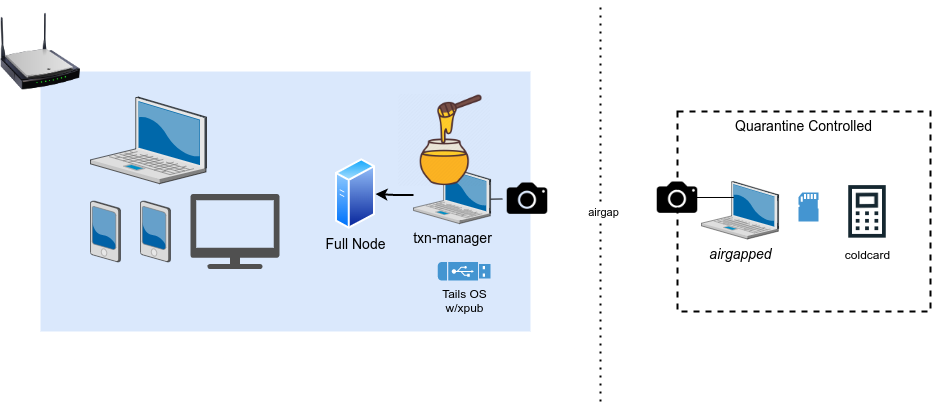

The diagram above was exported from draw.io. Its source (the exported page's mxGraphModel, read from the mxfile embedded in the PNG):
<mxGraphModel dx="1423" dy="879" grid="1" gridSize="10" guides="1" tooltips="1" connect="1" arrows="1" fold="1" page="1" pageScale="1.5" pageWidth="1169" pageHeight="826" background="none" math="0" shadow="0">
  <root>
    <mxCell id="-Z1wkj68iEHTiixZO261-0" style=";html=1;" />
    <mxCell id="-Z1wkj68iEHTiixZO261-1" style=";html=1;" parent="-Z1wkj68iEHTiixZO261-0" />
    <mxCell id="-Z1wkj68iEHTiixZO261-2" value="" style="whiteSpace=wrap;html=1;fillColor=#dae8fc;fontSize=14;strokeColor=none;verticalAlign=top;" vertex="1" parent="-Z1wkj68iEHTiixZO261-1">
      <mxGeometry x="240" y="150" width="490" height="260" as="geometry" />
    </mxCell>
    <mxCell id="-Z1wkj68iEHTiixZO261-3" value="" style="verticalLabelPosition=bottom;aspect=fixed;html=1;verticalAlign=top;strokeColor=none;shape=mxgraph.citrix.laptop_2;fillColor=#66B2FF;gradientColor=#0066CC;fontSize=14;" vertex="1" parent="-Z1wkj68iEHTiixZO261-1">
      <mxGeometry x="289.9999999999999" y="175.63" width="116" height="86.5" as="geometry" />
    </mxCell>
    <mxCell id="-Z1wkj68iEHTiixZO261-4" value="" style="verticalLabelPosition=bottom;aspect=fixed;html=1;verticalAlign=top;strokeColor=none;shape=mxgraph.citrix.pda;fillColor=#66B2FF;gradientColor=#0066CC;fontSize=14;" vertex="1" parent="-Z1wkj68iEHTiixZO261-1">
      <mxGeometry x="290.00000000000006" y="279.5" width="30" height="61" as="geometry" />
    </mxCell>
    <mxCell id="-Z1wkj68iEHTiixZO261-5" value="" style="image;html=1;image=img/lib/clip_art/networking/Wireless_Router_N_128x128.png" vertex="1" parent="-Z1wkj68iEHTiixZO261-1">
      <mxGeometry x="200" y="90" width="80" height="80" as="geometry" />
    </mxCell>
    <mxCell id="-Z1wkj68iEHTiixZO261-6" value="" style="shape=image;html=1;verticalAlign=top;verticalLabelPosition=bottom;labelBackgroundColor=#ffffff;imageAspect=0;aspect=fixed;image=https://cdn4.iconfinder.com/data/icons/ionicons/512/icon-camera-128.png" vertex="1" parent="-Z1wkj68iEHTiixZO261-1">
      <mxGeometry x="702" y="252.13" width="50" height="50" as="geometry" />
    </mxCell>
    <mxCell id="-Z1wkj68iEHTiixZO261-7" value="" style="endArrow=none;html=1;rounded=0;exitX=1.051;exitY=0.686;exitDx=0;exitDy=0;exitPerimeter=0;" edge="1" parent="-Z1wkj68iEHTiixZO261-1" target="-Z1wkj68iEHTiixZO261-6">
      <mxGeometry width="50" height="50" relative="1" as="geometry">
        <mxPoint x="689.0297599999999" y="277.6479999999999" as="sourcePoint" />
        <mxPoint x="680" y="331" as="targetPoint" />
      </mxGeometry>
    </mxCell>
    <mxCell id="-Z1wkj68iEHTiixZO261-8" value="Quarantine Controlled" style="whiteSpace=wrap;html=1;fontSize=14;verticalAlign=top;dashed=1;perimeterSpacing=5;strokeWidth=2;" vertex="1" parent="-Z1wkj68iEHTiixZO261-1">
      <mxGeometry x="877" y="190" width="253" height="200" as="geometry" />
    </mxCell>
    <mxCell id="-Z1wkj68iEHTiixZO261-9" value="&lt;i&gt;airgapped&lt;/i&gt;" style="verticalLabelPosition=bottom;aspect=fixed;html=1;verticalAlign=top;strokeColor=none;shape=mxgraph.citrix.laptop_2;fillColor=#66B2FF;gradientColor=#0066CC;fontSize=14;" vertex="1" parent="-Z1wkj68iEHTiixZO261-1">
      <mxGeometry x="901" y="260" width="77.11" height="57.5" as="geometry" />
    </mxCell>
    <mxCell id="-Z1wkj68iEHTiixZO261-10" value="" style="shape=image;html=1;verticalAlign=top;verticalLabelPosition=bottom;labelBackgroundColor=#ffffff;imageAspect=0;aspect=fixed;image=https://cdn4.iconfinder.com/data/icons/ionicons/512/icon-camera-128.png" vertex="1" parent="-Z1wkj68iEHTiixZO261-1">
      <mxGeometry x="852" y="251.13" width="50" height="50" as="geometry" />
    </mxCell>
    <mxCell id="-Z1wkj68iEHTiixZO261-11" value="" style="endArrow=none;html=1;rounded=0;entryX=0.419;entryY=0.278;entryDx=0;entryDy=0;entryPerimeter=0;" edge="1" parent="-Z1wkj68iEHTiixZO261-1" target="-Z1wkj68iEHTiixZO261-9">
      <mxGeometry width="50" height="50" relative="1" as="geometry">
        <mxPoint x="890" y="276" as="sourcePoint" />
        <mxPoint x="912" y="276.47105657483326" as="targetPoint" />
      </mxGeometry>
    </mxCell>
    <mxCell id="-Z1wkj68iEHTiixZO261-12" value="" style="pointerEvents=1;shadow=0;dashed=0;html=1;strokeColor=none;fillColor=#4495D1;labelPosition=center;verticalLabelPosition=bottom;verticalAlign=top;align=center;outlineConnect=0;shape=mxgraph.veeam.sd_card;labelBackgroundColor=#E6E6E6;" vertex="1" parent="-Z1wkj68iEHTiixZO261-1">
      <mxGeometry x="998" y="271" width="20" height="29" as="geometry" />
    </mxCell>
    <mxCell id="-Z1wkj68iEHTiixZO261-13" value="coldcard" style="shape=image;html=1;verticalAlign=top;verticalLabelPosition=bottom;labelBackgroundColor=#ffffff;imageAspect=0;aspect=fixed;image=https://cdn1.iconfinder.com/data/icons/office-171/32/office-01-128.png;dashed=1;strokeWidth=2;" vertex="1" parent="-Z1wkj68iEHTiixZO261-1">
      <mxGeometry x="1037" y="260.4" width="60" height="60" as="geometry" />
    </mxCell>
    <mxCell id="-Z1wkj68iEHTiixZO261-14" value="" style="endArrow=none;dashed=1;html=1;dashPattern=1 3;strokeWidth=2;rounded=0;" edge="1" parent="-Z1wkj68iEHTiixZO261-1">
      <mxGeometry width="50" height="50" relative="1" as="geometry">
        <mxPoint x="800" y="480" as="sourcePoint" />
        <mxPoint x="800" y="80" as="targetPoint" />
      </mxGeometry>
    </mxCell>
    <mxCell id="-Z1wkj68iEHTiixZO261-15" value="airgap" style="edgeLabel;html=1;align=center;verticalAlign=middle;resizable=0;points=[];" vertex="1" connectable="0" parent="-Z1wkj68iEHTiixZO261-14">
      <mxGeometry x="-0.0517" y="-2" relative="1" as="geometry">
        <mxPoint as="offset" />
      </mxGeometry>
    </mxCell>
    <mxCell id="-Z1wkj68iEHTiixZO261-16" value="" style="verticalLabelPosition=bottom;aspect=fixed;html=1;verticalAlign=top;strokeColor=none;shape=mxgraph.citrix.pda;fillColor=#66B2FF;gradientColor=#0066CC;fontSize=14;" vertex="1" parent="-Z1wkj68iEHTiixZO261-1">
      <mxGeometry x="340.00000000000006" y="279.5" width="30" height="61" as="geometry" />
    </mxCell>
    <mxCell id="-Z1wkj68iEHTiixZO261-17" value="" style="sketch=0;pointerEvents=1;shadow=0;dashed=0;html=1;strokeColor=none;fillColor=#505050;labelPosition=center;verticalLabelPosition=bottom;verticalAlign=top;outlineConnect=0;align=center;shape=mxgraph.office.devices.tv;labelBackgroundColor=#FFFFFF;" vertex="1" parent="-Z1wkj68iEHTiixZO261-1">
      <mxGeometry x="390" y="272.5" width="89" height="75" as="geometry" />
    </mxCell>
    <mxCell id="B_1IQpPwXvuSm8RdrRG9-0" value="" style="edgeStyle=orthogonalEdgeStyle;rounded=0;orthogonalLoop=1;jettySize=auto;html=1;fontSize=14;fontColor=#000000;endArrow=classic;endFill=1;strokeWidth=2;entryX=1;entryY=0.5;entryDx=0;entryDy=0;" edge="1" parent="-Z1wkj68iEHTiixZO261-1" source="-Z1wkj68iEHTiixZO261-18" target="IRSH7OV1EdUTWoRfKw0V-1">
      <mxGeometry relative="1" as="geometry" />
    </mxCell>
    <mxCell id="-Z1wkj68iEHTiixZO261-18" value="txn-manager" style="verticalLabelPosition=bottom;aspect=fixed;html=1;verticalAlign=top;strokeColor=none;shape=mxgraph.citrix.laptop_2;fillColor=#66B2FF;gradientColor=#0066CC;fontSize=14;" vertex="1" parent="-Z1wkj68iEHTiixZO261-1">
      <mxGeometry x="613" y="244.63" width="77.11" height="57.5" as="geometry" />
    </mxCell>
    <mxCell id="-Z1wkj68iEHTiixZO261-22" value="Tails OS&lt;br&gt;w/xpub" style="pointerEvents=1;shadow=0;dashed=0;html=1;strokeColor=none;fillColor=#4495D1;labelPosition=center;verticalLabelPosition=bottom;verticalAlign=top;align=center;outlineConnect=0;shape=mxgraph.veeam.usb;labelBackgroundColor=none;" vertex="1" parent="-Z1wkj68iEHTiixZO261-1">
      <mxGeometry x="637.31" y="340.5" width="52.8" height="18.4" as="geometry" />
    </mxCell>
    <mxCell id="-Z1wkj68iEHTiixZO261-23" value="" style="shape=image;imageAspect=0;aspect=fixed;verticalLabelPosition=bottom;verticalAlign=top;dashed=1;labelBackgroundColor=none;strokeWidth=2;image=https://external-content.duckduckgo.com/iu/?u=https%3A%2F%2Fcdn1.iconfinder.com%2Fdata%2Ficons%2Ffarming-filled-outline-1%2F512%2Fhoney_bee_food_Agriculture_farming_gardening_farm-512.png&amp;f=1&amp;nofb=1&amp;ipt=284bb417ef9b485d7b68b4bf9804e6b9248f0c97939b8b60e0d48e7dece6da9a&amp;ipo=images;" vertex="1" parent="-Z1wkj68iEHTiixZO261-1">
      <mxGeometry x="598.11" y="172.88" width="92" height="92" as="geometry" />
    </mxCell>
    <mxCell id="IRSH7OV1EdUTWoRfKw0V-0" value="" style="group" vertex="1" connectable="0" parent="-Z1wkj68iEHTiixZO261-1">
      <mxGeometry x="520" y="240" width="75" height="98.25" as="geometry" />
    </mxCell>
    <mxCell id="IRSH7OV1EdUTWoRfKw0V-1" value="" style="aspect=fixed;perimeter=ellipsePerimeter;html=1;align=center;shadow=0;dashed=0;spacingTop=3;image;image=img/lib/active_directory/generic_server.svg;strokeWidth=2;" vertex="1" parent="IRSH7OV1EdUTWoRfKw0V-0">
      <mxGeometry x="15" y="-3.18" width="40" height="71.43" as="geometry" />
    </mxCell>
    <mxCell id="IRSH7OV1EdUTWoRfKw0V-2" value="&lt;font style=&quot;font-size: 14px;&quot;&gt;Full Node&lt;/font&gt;" style="text;html=1;align=center;verticalAlign=middle;resizable=0;points=[];autosize=1;strokeColor=none;fillColor=none;" vertex="1" parent="IRSH7OV1EdUTWoRfKw0V-0">
      <mxGeometry x="-5" y="68.25" width="80" height="30" as="geometry" />
    </mxCell>
  </root>
</mxGraphModel>